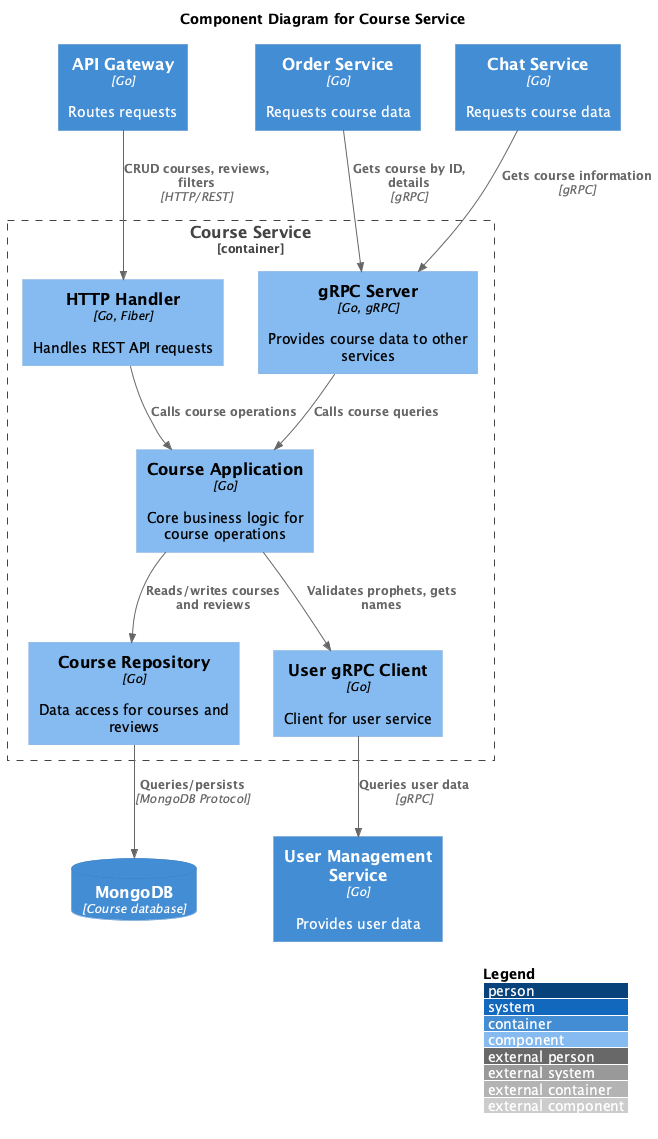

The diagram above was rendered by PlantUML. Its source (embedded in the PNG):
@startuml Course Service - Component Diagram
!include https://raw.githubusercontent.com/plantuml-stdlib/C4-PlantUML/master/C4_Component.puml

LAYOUT_WITH_LEGEND()

title Component Diagram for Course Service

Container(apiGateway, "API Gateway", "Go", "Routes requests")
Container(orderService, "Order Service", "Go", "Requests course data")
Container(chatService, "Chat Service", "Go", "Requests course data")

Container_Boundary(courseService, "Course Service") {
    Component(httpHandler, "HTTP Handler", "Go, Fiber", "Handles REST API requests")
    Component(grpcServer, "gRPC Server", "Go, gRPC", "Provides course data to other services")
    
    Component(courseApp, "Course Application", "Go", "Core business logic for course operations")
    
    Component(courseRepository, "Course Repository", "Go", "Data access for courses and reviews")
    Component(userClient, "User gRPC Client", "Go", "Client for user service")
}

Container(userService, "User Management Service", "Go", "Provides user data")
ContainerDb(mongodb, "MongoDB", "Course database")

' External to Service
Rel(apiGateway, httpHandler, "CRUD courses, reviews, filters", "HTTP/REST")
Rel(orderService, grpcServer, "Gets course by ID, details", "gRPC")
Rel(chatService, grpcServer, "Gets course information", "gRPC")

' HTTP flow
Rel(httpHandler, courseApp, "Calls course operations", "")

' gRPC flow
Rel(grpcServer, courseApp, "Calls course queries", "")

' Application logic
Rel(courseApp, courseRepository, "Reads/writes courses and reviews", "")
Rel(courseApp, userClient, "Validates prophets, gets names", "")

' Adapters to external
Rel(userClient, userService, "Queries user data", "gRPC")
Rel(courseRepository, mongodb, "Queries/persists", "MongoDB Protocol")

@enduml